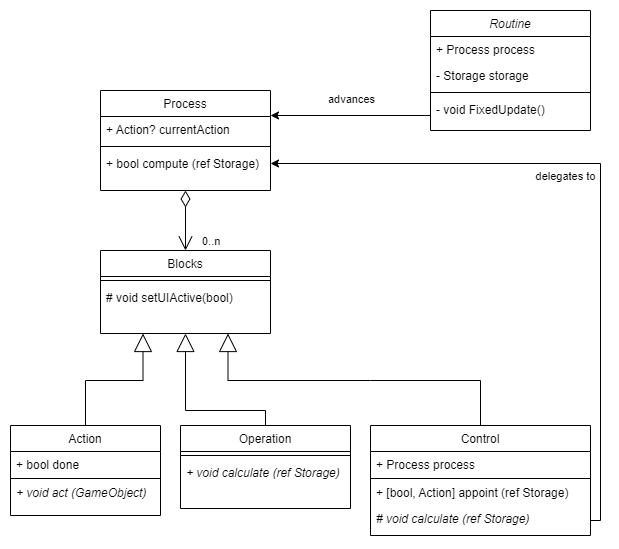

The diagram above was exported from draw.io. Its source (the exported page's mxGraphModel, read from the mxfile embedded in the PNG):
<mxGraphModel dx="1195" dy="637" grid="1" gridSize="10" guides="1" tooltips="1" connect="1" arrows="1" fold="1" page="1" pageScale="1" pageWidth="827" pageHeight="1169" math="0" shadow="0">
  <root>
    <mxCell id="WIyWlLk6GJQsqaUBKTNV-0" />
    <mxCell id="WIyWlLk6GJQsqaUBKTNV-1" parent="WIyWlLk6GJQsqaUBKTNV-0" />
    <mxCell id="JzYWKxCVB9_pD8kVOWtX-13" style="edgeStyle=orthogonalEdgeStyle;rounded=0;orthogonalLoop=1;jettySize=auto;html=1;exitX=0;exitY=0.5;exitDx=0;exitDy=0;entryX=1;entryY=0.25;entryDx=0;entryDy=0;" parent="WIyWlLk6GJQsqaUBKTNV-1" source="F-JuhaHIOv_G72juAr_T-1" target="zkfFHV4jXpPFQw0GAbJ--13" edge="1">
      <mxGeometry relative="1" as="geometry">
        <Array as="points">
          <mxPoint x="520" y="285" />
        </Array>
      </mxGeometry>
    </mxCell>
    <mxCell id="JzYWKxCVB9_pD8kVOWtX-19" value="advances" style="edgeLabel;html=1;align=center;verticalAlign=middle;resizable=0;points=[];" parent="JzYWKxCVB9_pD8kVOWtX-13" vertex="1" connectable="0">
      <mxGeometry x="0.2674" y="1" relative="1" as="geometry">
        <mxPoint x="21" y="-17" as="offset" />
      </mxGeometry>
    </mxCell>
    <mxCell id="zkfFHV4jXpPFQw0GAbJ--0" value="Routine" style="swimlane;fontStyle=2;align=center;verticalAlign=top;childLayout=stackLayout;horizontal=1;startSize=26;horizontalStack=0;resizeParent=1;resizeLast=0;collapsible=1;marginBottom=0;rounded=0;shadow=0;strokeWidth=1;" parent="WIyWlLk6GJQsqaUBKTNV-1" vertex="1">
      <mxGeometry x="520" y="180" width="160" height="120" as="geometry">
        <mxRectangle x="230" y="140" width="160" height="26" as="alternateBounds" />
      </mxGeometry>
    </mxCell>
    <mxCell id="1XxhO0-v_MNk4RbKMJg--0" value="+ Process process" style="text;align=left;verticalAlign=top;spacingLeft=4;spacingRight=4;overflow=hidden;rotatable=0;points=[[0,0.5],[1,0.5]];portConstraint=eastwest;" vertex="1" parent="zkfFHV4jXpPFQw0GAbJ--0">
      <mxGeometry y="26" width="160" height="26" as="geometry" />
    </mxCell>
    <mxCell id="zkfFHV4jXpPFQw0GAbJ--1" value="- Storage storage" style="text;align=left;verticalAlign=top;spacingLeft=4;spacingRight=4;overflow=hidden;rotatable=0;points=[[0,0.5],[1,0.5]];portConstraint=eastwest;" parent="zkfFHV4jXpPFQw0GAbJ--0" vertex="1">
      <mxGeometry y="52" width="160" height="26" as="geometry" />
    </mxCell>
    <mxCell id="zkfFHV4jXpPFQw0GAbJ--4" value="" style="line;html=1;strokeWidth=1;align=left;verticalAlign=middle;spacingTop=-1;spacingLeft=3;spacingRight=3;rotatable=0;labelPosition=right;points=[];portConstraint=eastwest;" parent="zkfFHV4jXpPFQw0GAbJ--0" vertex="1">
      <mxGeometry y="78" width="160" height="8" as="geometry" />
    </mxCell>
    <mxCell id="F-JuhaHIOv_G72juAr_T-1" value="- void FixedUpdate() " style="text;align=left;verticalAlign=top;spacingLeft=4;spacingRight=4;overflow=hidden;rotatable=0;points=[[0,0.5],[1,0.5]];portConstraint=eastwest;" parent="zkfFHV4jXpPFQw0GAbJ--0" vertex="1">
      <mxGeometry y="86" width="160" height="34" as="geometry" />
    </mxCell>
    <mxCell id="zkfFHV4jXpPFQw0GAbJ--6" value="Blocks" style="swimlane;fontStyle=0;align=center;verticalAlign=top;childLayout=stackLayout;horizontal=1;startSize=26;horizontalStack=0;resizeParent=1;resizeLast=0;collapsible=1;marginBottom=0;rounded=0;shadow=0;strokeWidth=1;" parent="WIyWlLk6GJQsqaUBKTNV-1" vertex="1">
      <mxGeometry x="190" y="420" width="170" height="83" as="geometry">
        <mxRectangle x="130" y="380" width="160" height="26" as="alternateBounds" />
      </mxGeometry>
    </mxCell>
    <mxCell id="zkfFHV4jXpPFQw0GAbJ--9" value="" style="line;html=1;strokeWidth=1;align=left;verticalAlign=middle;spacingTop=-1;spacingLeft=3;spacingRight=3;rotatable=0;labelPosition=right;points=[];portConstraint=eastwest;" parent="zkfFHV4jXpPFQw0GAbJ--6" vertex="1">
      <mxGeometry y="26" width="170" height="8" as="geometry" />
    </mxCell>
    <mxCell id="zkfFHV4jXpPFQw0GAbJ--7" value="# void setUIActive(bool)" style="text;align=left;verticalAlign=top;spacingLeft=4;spacingRight=4;overflow=hidden;rotatable=0;points=[[0,0.5],[1,0.5]];portConstraint=eastwest;" parent="zkfFHV4jXpPFQw0GAbJ--6" vertex="1">
      <mxGeometry y="34" width="170" height="26" as="geometry" />
    </mxCell>
    <mxCell id="zkfFHV4jXpPFQw0GAbJ--13" value="Process" style="swimlane;fontStyle=0;align=center;verticalAlign=top;childLayout=stackLayout;horizontal=1;startSize=26;horizontalStack=0;resizeParent=1;resizeLast=0;collapsible=1;marginBottom=0;rounded=0;shadow=0;strokeWidth=1;" parent="WIyWlLk6GJQsqaUBKTNV-1" vertex="1">
      <mxGeometry x="190" y="260" width="170" height="100" as="geometry">
        <mxRectangle x="340" y="380" width="170" height="26" as="alternateBounds" />
      </mxGeometry>
    </mxCell>
    <mxCell id="F-JuhaHIOv_G72juAr_T-2" value="+ Action? currentAction" style="text;align=left;verticalAlign=top;spacingLeft=4;spacingRight=4;overflow=hidden;rotatable=0;points=[[0,0.5],[1,0.5]];portConstraint=eastwest;" parent="zkfFHV4jXpPFQw0GAbJ--13" vertex="1">
      <mxGeometry y="26" width="170" height="26" as="geometry" />
    </mxCell>
    <mxCell id="zkfFHV4jXpPFQw0GAbJ--15" value="" style="line;html=1;strokeWidth=1;align=left;verticalAlign=middle;spacingTop=-1;spacingLeft=3;spacingRight=3;rotatable=0;labelPosition=right;points=[];portConstraint=eastwest;" parent="zkfFHV4jXpPFQw0GAbJ--13" vertex="1">
      <mxGeometry y="52" width="170" height="8" as="geometry" />
    </mxCell>
    <mxCell id="zkfFHV4jXpPFQw0GAbJ--14" value="+ bool compute (ref Storage)" style="text;align=left;verticalAlign=top;spacingLeft=4;spacingRight=4;overflow=hidden;rotatable=0;points=[[0,0.5],[1,0.5]];portConstraint=eastwest;" parent="zkfFHV4jXpPFQw0GAbJ--13" vertex="1">
      <mxGeometry y="60" width="170" height="26" as="geometry" />
    </mxCell>
    <mxCell id="JzYWKxCVB9_pD8kVOWtX-20" value="0..n" style="endArrow=open;html=1;endSize=12;startArrow=diamondThin;startSize=14;startFill=0;edgeStyle=orthogonalEdgeStyle;align=left;verticalAlign=bottom;rounded=0;entryX=0.5;entryY=0;entryDx=0;entryDy=0;exitX=0.5;exitY=1;exitDx=0;exitDy=0;" parent="WIyWlLk6GJQsqaUBKTNV-1" source="zkfFHV4jXpPFQw0GAbJ--13" target="zkfFHV4jXpPFQw0GAbJ--6" edge="1">
      <mxGeometry x="1" y="15" relative="1" as="geometry">
        <mxPoint x="330" y="400" as="sourcePoint" />
        <mxPoint x="430" y="420" as="targetPoint" />
        <mxPoint as="offset" />
      </mxGeometry>
    </mxCell>
    <mxCell id="JzYWKxCVB9_pD8kVOWtX-21" value="Action" style="swimlane;fontStyle=0;align=center;verticalAlign=top;childLayout=stackLayout;horizontal=1;startSize=26;horizontalStack=0;resizeParent=1;resizeLast=0;collapsible=1;marginBottom=0;rounded=0;shadow=0;strokeWidth=1;" parent="WIyWlLk6GJQsqaUBKTNV-1" vertex="1">
      <mxGeometry x="100" y="595" width="150" height="90" as="geometry">
        <mxRectangle x="130" y="380" width="160" height="26" as="alternateBounds" />
      </mxGeometry>
    </mxCell>
    <mxCell id="1XxhO0-v_MNk4RbKMJg--2" value="+ bool done" style="text;align=left;verticalAlign=top;spacingLeft=4;spacingRight=4;overflow=hidden;rotatable=0;points=[[0,0.5],[1,0.5]];portConstraint=eastwest;fontStyle=0" vertex="1" parent="JzYWKxCVB9_pD8kVOWtX-21">
      <mxGeometry y="26" width="150" height="26" as="geometry" />
    </mxCell>
    <mxCell id="JzYWKxCVB9_pD8kVOWtX-23" value="" style="line;html=1;strokeWidth=1;align=left;verticalAlign=middle;spacingTop=-1;spacingLeft=3;spacingRight=3;rotatable=0;labelPosition=right;points=[];portConstraint=eastwest;" parent="JzYWKxCVB9_pD8kVOWtX-21" vertex="1">
      <mxGeometry y="52" width="150" height="2" as="geometry" />
    </mxCell>
    <mxCell id="JzYWKxCVB9_pD8kVOWtX-22" value="+ void act (GameObject)" style="text;align=left;verticalAlign=top;spacingLeft=4;spacingRight=4;overflow=hidden;rotatable=0;points=[[0,0.5],[1,0.5]];portConstraint=eastwest;fontStyle=2" parent="JzYWKxCVB9_pD8kVOWtX-21" vertex="1">
      <mxGeometry y="54" width="150" height="26" as="geometry" />
    </mxCell>
    <mxCell id="JzYWKxCVB9_pD8kVOWtX-24" value="Operation" style="swimlane;fontStyle=0;align=center;verticalAlign=top;childLayout=stackLayout;horizontal=1;startSize=26;horizontalStack=0;resizeParent=1;resizeLast=0;collapsible=1;marginBottom=0;rounded=0;shadow=0;strokeWidth=1;" parent="WIyWlLk6GJQsqaUBKTNV-1" vertex="1">
      <mxGeometry x="270" y="595" width="170" height="83" as="geometry">
        <mxRectangle x="130" y="380" width="160" height="26" as="alternateBounds" />
      </mxGeometry>
    </mxCell>
    <mxCell id="JzYWKxCVB9_pD8kVOWtX-26" value="" style="line;html=1;strokeWidth=1;align=left;verticalAlign=middle;spacingTop=-1;spacingLeft=3;spacingRight=3;rotatable=0;labelPosition=right;points=[];portConstraint=eastwest;" parent="JzYWKxCVB9_pD8kVOWtX-24" vertex="1">
      <mxGeometry y="26" width="170" height="8" as="geometry" />
    </mxCell>
    <mxCell id="JzYWKxCVB9_pD8kVOWtX-25" value="+ void calculate (ref Storage)" style="text;align=left;verticalAlign=top;spacingLeft=4;spacingRight=4;overflow=hidden;rotatable=0;points=[[0,0.5],[1,0.5]];portConstraint=eastwest;fontStyle=2" parent="JzYWKxCVB9_pD8kVOWtX-24" vertex="1">
      <mxGeometry y="34" width="170" height="46" as="geometry" />
    </mxCell>
    <mxCell id="JzYWKxCVB9_pD8kVOWtX-27" value="Control" style="swimlane;fontStyle=0;align=center;verticalAlign=top;childLayout=stackLayout;horizontal=1;startSize=26;horizontalStack=0;resizeParent=1;resizeLast=0;collapsible=1;marginBottom=0;rounded=0;shadow=0;strokeWidth=1;" parent="WIyWlLk6GJQsqaUBKTNV-1" vertex="1">
      <mxGeometry x="460" y="595" width="220" height="110" as="geometry">
        <mxRectangle x="130" y="380" width="160" height="26" as="alternateBounds" />
      </mxGeometry>
    </mxCell>
    <mxCell id="JzYWKxCVB9_pD8kVOWtX-28" value="+ Process process" style="text;align=left;verticalAlign=top;spacingLeft=4;spacingRight=4;overflow=hidden;rotatable=0;points=[[0,0.5],[1,0.5]];portConstraint=eastwest;" parent="JzYWKxCVB9_pD8kVOWtX-27" vertex="1">
      <mxGeometry y="26" width="220" height="26" as="geometry" />
    </mxCell>
    <mxCell id="JzYWKxCVB9_pD8kVOWtX-29" value="" style="line;html=1;strokeWidth=1;align=left;verticalAlign=middle;spacingTop=-1;spacingLeft=3;spacingRight=3;rotatable=0;labelPosition=right;points=[];portConstraint=eastwest;" parent="JzYWKxCVB9_pD8kVOWtX-27" vertex="1">
      <mxGeometry y="52" width="220" height="2" as="geometry" />
    </mxCell>
    <mxCell id="F-JuhaHIOv_G72juAr_T-0" value="+ [bool, Action] appoint (ref Storage)" style="text;align=left;verticalAlign=top;spacingLeft=4;spacingRight=4;overflow=hidden;rotatable=0;points=[[0,0.5],[1,0.5]];portConstraint=eastwest;" parent="JzYWKxCVB9_pD8kVOWtX-27" vertex="1">
      <mxGeometry y="54" width="220" height="26" as="geometry" />
    </mxCell>
    <mxCell id="1XxhO0-v_MNk4RbKMJg--3" value="# void calculate (ref Storage)" style="text;align=left;verticalAlign=top;spacingLeft=4;spacingRight=4;overflow=hidden;rotatable=0;points=[[0,0.5],[1,0.5]];portConstraint=eastwest;fontStyle=2" vertex="1" parent="JzYWKxCVB9_pD8kVOWtX-27">
      <mxGeometry y="80" width="220" height="30" as="geometry" />
    </mxCell>
    <mxCell id="JzYWKxCVB9_pD8kVOWtX-33" value="" style="endArrow=block;endSize=16;endFill=0;html=1;rounded=0;edgeStyle=orthogonalEdgeStyle;entryX=0.5;entryY=1;entryDx=0;entryDy=0;exitX=0.5;exitY=0;exitDx=0;exitDy=0;" parent="WIyWlLk6GJQsqaUBKTNV-1" source="JzYWKxCVB9_pD8kVOWtX-24" target="zkfFHV4jXpPFQw0GAbJ--6" edge="1">
      <mxGeometry x="0.125" width="160" relative="1" as="geometry">
        <mxPoint x="280" y="570" as="sourcePoint" />
        <mxPoint x="430" y="560" as="targetPoint" />
        <Array as="points">
          <mxPoint x="355" y="580" />
          <mxPoint x="275" y="580" />
        </Array>
        <mxPoint x="-1" as="offset" />
      </mxGeometry>
    </mxCell>
    <mxCell id="JzYWKxCVB9_pD8kVOWtX-37" value="" style="endArrow=block;endSize=16;endFill=0;html=1;rounded=0;edgeStyle=orthogonalEdgeStyle;exitX=0.5;exitY=0;exitDx=0;exitDy=0;entryX=0.75;entryY=1;entryDx=0;entryDy=0;" parent="WIyWlLk6GJQsqaUBKTNV-1" source="JzYWKxCVB9_pD8kVOWtX-27" target="zkfFHV4jXpPFQw0GAbJ--6" edge="1">
      <mxGeometry x="0.125" width="160" relative="1" as="geometry">
        <mxPoint x="290" y="580" as="sourcePoint" />
        <mxPoint x="440" y="570" as="targetPoint" />
        <mxPoint x="-1" as="offset" />
        <Array as="points">
          <mxPoint x="460" y="550" />
          <mxPoint x="323" y="550" />
        </Array>
      </mxGeometry>
    </mxCell>
    <mxCell id="JzYWKxCVB9_pD8kVOWtX-38" value="" style="endArrow=block;endSize=16;endFill=0;html=1;rounded=0;edgeStyle=orthogonalEdgeStyle;exitX=0.5;exitY=0;exitDx=0;exitDy=0;entryX=0.25;entryY=1;entryDx=0;entryDy=0;" parent="WIyWlLk6GJQsqaUBKTNV-1" source="JzYWKxCVB9_pD8kVOWtX-21" target="zkfFHV4jXpPFQw0GAbJ--6" edge="1">
      <mxGeometry x="0.125" width="160" relative="1" as="geometry">
        <mxPoint x="300" y="590" as="sourcePoint" />
        <mxPoint x="450" y="580" as="targetPoint" />
        <mxPoint x="-1" as="offset" />
        <Array as="points">
          <mxPoint x="175" y="550" />
          <mxPoint x="233" y="550" />
        </Array>
      </mxGeometry>
    </mxCell>
    <mxCell id="JzYWKxCVB9_pD8kVOWtX-39" style="edgeStyle=orthogonalEdgeStyle;rounded=0;orthogonalLoop=1;jettySize=auto;html=1;exitX=1;exitY=0.5;exitDx=0;exitDy=0;entryX=1;entryY=0.5;entryDx=0;entryDy=0;" parent="WIyWlLk6GJQsqaUBKTNV-1" source="1XxhO0-v_MNk4RbKMJg--3" target="zkfFHV4jXpPFQw0GAbJ--14" edge="1">
      <mxGeometry relative="1" as="geometry">
        <Array as="points">
          <mxPoint x="690" y="690" />
          <mxPoint x="690" y="333" />
        </Array>
      </mxGeometry>
    </mxCell>
    <mxCell id="JzYWKxCVB9_pD8kVOWtX-40" value="delegates to" style="edgeLabel;html=1;align=center;verticalAlign=middle;resizable=0;points=[];" parent="JzYWKxCVB9_pD8kVOWtX-39" vertex="1" connectable="0">
      <mxGeometry x="0.061" y="3" relative="1" as="geometry">
        <mxPoint x="-32" y="10" as="offset" />
      </mxGeometry>
    </mxCell>
  </root>
</mxGraphModel>